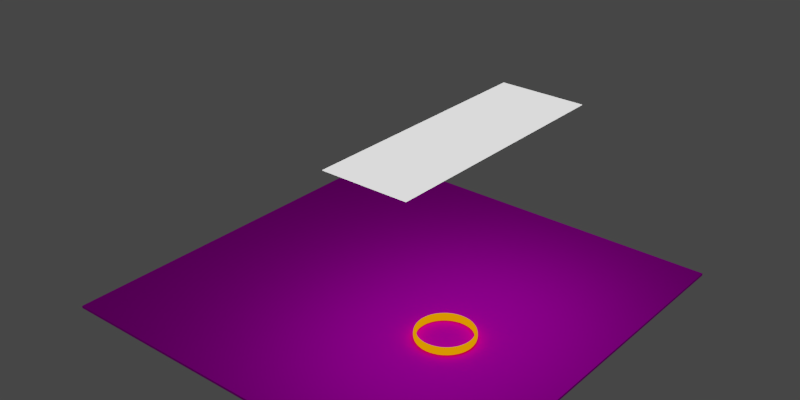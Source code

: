 # Source: blend.blend  (saved by Blender 2.79.0; exported with 4.5.12 LTS)
import bpy
from mathutils import Matrix  # noqa: F401  (used for matrix-valued properties, if any)

bpy.ops.wm.read_factory_settings(use_empty=True)
scene = bpy.context.scene
scene.name = 'Scene'

# ---- collections
col_collection_1 = bpy.data.collections.new('Collection 1'); scene.collection.children.link(col_collection_1)

# ---- images (referenced by path relative to the original .blend; pixels are not part of the script)
import os
ASSET_DIR = os.environ.get("B2B_ASSET_DIR", "")  # directory of the original .blend (textures are referenced by path, not embedded)
HERE = os.path.dirname(os.path.abspath(__file__))  # packed textures are extracted next to this script under _unpacked/

def load_image(name, relpath, width, height, colorspace="sRGB"):
    """Load a texture the original file referenced (path relative to the .blend, or extracted next to this script)."""
    p = next((c for c in (os.path.join(HERE, relpath), os.path.join(ASSET_DIR, relpath)) if relpath and os.path.exists(c)), "")
    if p:
        img = bpy.data.images.load(p, check_existing=True)
        img.name = name
    else:  # same state as the original file: an image datablock whose file is absent (Cycles renders it pink)
        img = bpy.data.images.new(name, width, height)
        img.source = "FILE"
        img.filepath = "//" + (relpath or name)
    img.colorspace_settings.name = colorspace
    return img
img_text_png = load_image('text.png', 'text.png', 1024, 1024, 'sRGB')
img_jpg = load_image('карта.jpg', 'карта.jpg', 1024, 1024, 'sRGB')

# ---- materials (node trees are filled in below, after node groups)
mat_material_002 = bpy.data.materials.new('Material.002')
mat_material_002.alpha_threshold = 0.0
mat_material_002.roughness = 0.5
mat_x = bpy.data.materials.new('КОЛЬЦО')
mat_x.alpha_threshold = 0.0
mat_x.roughness = 0.5
mat_material_001 = bpy.data.materials.new('Material.001')
mat_material_001.alpha_threshold = 0.0
mat_material_001.roughness = 0.5

# ---- material node trees
mat_material_002.use_nodes = True; mat_material_002.node_tree.nodes.clear()
_N = mat_material_002.node_tree.nodes; _L = mat_material_002.node_tree.links
n0 = _N.new('ShaderNodeOutputMaterial'); n0.name = 'Material Output'; n0.location = (300, 300)
n1 = _N.new('ShaderNodeEmission'); n1.name = 'Emission'; n1.location = (102, 257)
n1.inputs[0].default_value = (0.8, 0.8, 0.8, 1.0)
n1.inputs[1].default_value = 1.8
_L.new(n1.outputs[0], n0.inputs[0])
n0.is_active_output = True
mat_x.use_nodes = True; mat_x.node_tree.nodes.clear()
_N = mat_x.node_tree.nodes; _L = mat_x.node_tree.links
n0 = _N.new('ShaderNodeOutputMaterial'); n0.name = 'Material Output'; n0.location = (321, 290)
n1 = _N.new('ShaderNodeBsdfAnisotropic'); n1.name = 'Glossy BSDF'; n1.location = (-240, 340)
n1.distribution = 'GGX'
n1.inputs[0].default_value = (0.8, 0.4277, 0.0, 1.0)
n1.inputs[1].default_value = 0.4472
n2 = _N.new('ShaderNodeTexImage'); n2.name = 'Image Texture'; n2.location = (-84, 583)
n2.width = 140
n2.image = img_text_png
n3 = _N.new('ShaderNodeMixShader'); n3.name = 'Mix Shader'; n3.location = (139, 290)
n4 = _N.new('ShaderNodeEmission'); n4.name = 'Emission'; n4.location = (-94, 177)
n4.inputs[0].default_value = (0.8, 0.1893, 0.0, 1.0)
n4.inputs[1].default_value = 2.1
_L.new(n3.outputs[0], n0.inputs[0])
_L.new(n1.outputs[0], n3.inputs[2])
_L.new(n2.outputs[0], n3.inputs[0])
_L.new(n4.outputs[0], n3.inputs[1])
n0.is_active_output = True
mat_material_001.use_nodes = True; mat_material_001.node_tree.nodes.clear()
_N = mat_material_001.node_tree.nodes; _L = mat_material_001.node_tree.links
n0 = _N.new('ShaderNodeOutputMaterial'); n0.name = 'Material Output'; n0.location = (300, 300)
n1 = _N.new('ShaderNodeBsdfDiffuse'); n1.name = 'Diffuse BSDF'; n1.location = (10, 300)
n2 = _N.new('ShaderNodeTexImage'); n2.name = 'Image Texture'; n2.location = (-218, 301)
n2.width = 140
n2.image = img_jpg
_L.new(n1.outputs[0], n0.inputs[0])
_L.new(n2.outputs[0], n1.inputs[0])
n0.is_active_output = True

# ---- world
world_world = bpy.data.worlds.new('World'); scene.world = world_world
world_world.use_nodes = True; world_world.node_tree.nodes.clear()
_N = world_world.node_tree.nodes; _L = world_world.node_tree.links
n0 = _N.new('ShaderNodeOutputWorld'); n0.name = 'World Output'; n0.location = (300, 300)
n1 = _N.new('ShaderNodeBackground'); n1.name = 'Background'; n1.location = (10, 300)
n1.inputs[0].default_value = (0.05088, 0.05088, 0.05088, 1.0)
_L.new(n1.outputs[0], n0.inputs[0])
n0.is_active_output = True
world_world.color = (0.05088, 0.05088, 0.05088)
world_world.use_sun_shadow = False
world_world.sun_shadow_jitter_overblur = 0.0
world_world.cycles.sampling_method = 'MANUAL'

# ---- meshes
me_plane_001 = bpy.data.meshes.new('Plane.001')
me_plane_001.from_pydata([(-1.0, -1.0, 0.0), (1.0, -1.0, 0.0), (-1.0, 1.0, 0.0), (1.0, 1.0, 0.0)], [], [(0, 1, 3, 2)])
me_plane_001.materials.append(mat_material_002)
me_plane_001.use_remesh_preserve_volume = False
me_plane_001.use_remesh_preserve_attributes = False
me_plane_001.use_mirror_vertex_groups = False
me_plane_001.update()
me_circle = bpy.data.meshes.new('Circle')
me_circle.from_pydata([(3.651, -0.4268, 0.002448), (3.456, -0.4461, 0.002448), (3.268, -0.503, 0.002448), (3.095, -0.5954, 0.002448), (2.944, -0.7197, 0.002448), (2.819, -0.8713, 0.002448), (2.727, -1.044, 0.002448), (2.67, -1.232, 0.002448), (2.651, -1.427, 0.002448), (2.67, -1.622, 0.002448), (2.727, -1.81, 0.002448), (2.819, -1.982, 0.002448), (2.944, -2.134, 0.002448), (3.095, -2.258, 0.002448), (3.268, -2.351, 0.002448), (3.456, -2.408, 0.002448), (3.651, -2.427, 0.002448), (3.846, -2.408, 0.002448), (4.033, -2.351, 0.002448), (4.206, -2.258, 0.002448), (4.358, -2.134, 0.002448), (4.482, -1.982, 0.002448), (4.575, -1.81, 0.002448), (4.632, -1.622, 0.002448), (4.651, -1.427, 0.002448), (4.632, -1.232, 0.002448), (4.575, -1.044, 0.002448), (4.482, -0.8713, 0.002448), (4.358, -0.7197, 0.002448), (4.206, -0.5954, 0.002448), (4.033, -0.503, 0.002448), (3.846, -0.4461, 0.002448), (3.651, -0.4268, 0.1828), (3.456, -0.4461, 0.1828), (3.268, -0.503, 0.1828), (3.095, -0.5954, 0.1828), (2.944, -0.7197, 0.1828), (2.819, -0.8713, 0.1828), (2.727, -1.044, 0.1828), (2.67, -1.232, 0.1828), (2.651, -1.427, 0.1828), (2.67, -1.622, 0.1828), (2.727, -1.81, 0.1828), (2.819, -1.982, 0.1828), (2.944, -2.134, 0.1828), (3.095, -2.258, 0.1828), (3.268, -2.351, 0.1828), (3.456, -2.408, 0.1828), (3.651, -2.427, 0.1828), (3.846, -2.408, 0.1828), (4.033, -2.351, 0.1828), (4.206, -2.258, 0.1828), (4.358, -2.134, 0.1828), (4.482, -1.982, 0.1828), (4.575, -1.81, 0.1828), (4.632, -1.622, 0.1828), (4.651, -1.427, 0.1828), (4.632, -1.232, 0.1828), (4.575, -1.044, 0.1828), (4.482, -0.8713, 0.1828), (4.358, -0.7197, 0.1828), (4.206, -0.5954, 0.1828), (4.033, -0.503, 0.1828), (3.846, -0.4461, 0.1828), (3.651, -0.3039, 0.002448), (3.432, -0.3255, 0.002448), (3.221, -0.3894, 0.002448), (3.027, -0.4932, 0.002448), (2.857, -0.6328, 0.002448), (2.717, -0.803, 0.002448), (2.613, -0.9971, 0.002448), (2.549, -1.208, 0.002448), (2.528, -1.427, 0.002448), (2.549, -1.646, 0.002448), (2.613, -1.857, 0.002448), (2.717, -2.051, 0.002448), (2.857, -2.221, 0.002448), (3.027, -2.36, 0.002448), (3.221, -2.464, 0.002448), (3.432, -2.528, 0.002448), (3.651, -2.55, 0.002448), (3.87, -2.528, 0.002448), (4.081, -2.464, 0.002448), (4.275, -2.36, 0.002448), (4.445, -2.221, 0.002448), (4.584, -2.051, 0.002448), (4.688, -1.857, 0.002448), (4.752, -1.646, 0.002448), (4.774, -1.427, 0.002448), (4.752, -1.208, 0.002448), (4.688, -0.9971, 0.002448), (4.584, -0.803, 0.002448), (4.445, -0.6328, 0.002448), (4.275, -0.4932, 0.002448), (4.081, -0.3894, 0.002448), (3.87, -0.3255, 0.002448), (3.651, -0.3039, 0.1828), (3.432, -0.3255, 0.1828), (3.221, -0.3894, 0.1828), (3.027, -0.4932, 0.1828), (2.857, -0.6328, 0.1828), (2.717, -0.803, 0.1828), (2.613, -0.9971, 0.1828), (2.549, -1.208, 0.1828), (2.528, -1.427, 0.1828), (2.549, -1.646, 0.1828), (2.613, -1.857, 0.1828), (2.717, -2.051, 0.1828), (2.857, -2.221, 0.1828), (3.027, -2.36, 0.1828), (3.221, -2.464, 0.1828), (3.432, -2.528, 0.1828), (3.651, -2.55, 0.1828), (3.87, -2.528, 0.1828), (4.081, -2.464, 0.1828), (4.275, -2.36, 0.1828), (4.445, -2.221, 0.1828), (4.584, -2.051, 0.1828), (4.688, -1.857, 0.1828), (4.752, -1.646, 0.1828), (4.774, -1.427, 0.1828), (4.752, -1.208, 0.1828), (4.688, -0.9971, 0.1828), (4.584, -0.803, 0.1828), (4.445, -0.6328, 0.1828), (4.275, -0.4932, 0.1828), (4.081, -0.3894, 0.1828), (3.87, -0.3255, 0.1828)], [], [(4, 36, 35, 3), (31, 63, 62, 30), (18, 50, 49, 17), (5, 37, 36, 4), (0, 32, 63, 31), (19, 51, 50, 18), (6, 38, 37, 5), (20, 52, 51, 19), (7, 39, 38, 6), (21, 53, 52, 20), (8, 40, 39, 7), (22, 54, 53, 21), (9, 41, 40, 8), (23, 55, 54, 22), (10, 42, 41, 9), (24, 56, 55, 23), (11, 43, 42, 10), (25, 57, 56, 24), (12, 44, 43, 11), (26, 58, 57, 25), (13, 45, 44, 12), (27, 59, 58, 26), (14, 46, 45, 13), (1, 33, 32, 0), (28, 60, 59, 27), (15, 47, 46, 14), (2, 34, 33, 1), (29, 61, 60, 28), (16, 48, 47, 15), (3, 35, 34, 2), (30, 62, 61, 29), (17, 49, 48, 16), (68, 67, 99, 100), (95, 94, 126, 127), (82, 81, 113, 114), (69, 68, 100, 101), (64, 95, 127, 96), (83, 82, 114, 115), (70, 69, 101, 102), (84, 83, 115, 116), (71, 70, 102, 103), (85, 84, 116, 117), (72, 71, 103, 104), (86, 85, 117, 118), (73, 72, 104, 105), (87, 86, 118, 119), (74, 73, 105, 106), (88, 87, 119, 120), (75, 74, 106, 107), (89, 88, 120, 121), (76, 75, 107, 108), (90, 89, 121, 122), (77, 76, 108, 109), (91, 90, 122, 123), (78, 77, 109, 110), (65, 64, 96, 97), (92, 91, 123, 124), (79, 78, 110, 111), (66, 65, 97, 98), (93, 92, 124, 125), (80, 79, 111, 112), (67, 66, 98, 99), (94, 93, 125, 126), (81, 80, 112, 113), (35, 36, 100, 99), (10, 9, 73, 74), (62, 63, 127, 126), (36, 37, 101, 100), (11, 10, 74, 75), (63, 32, 96, 127), (37, 38, 102, 101), (12, 11, 75, 76), (38, 39, 103, 102), (13, 12, 76, 77), (39, 40, 104, 103), (14, 13, 77, 78), (40, 41, 105, 104), (15, 14, 78, 79), (41, 42, 106, 105), (16, 15, 79, 80), (42, 43, 107, 106), (17, 16, 80, 81), (43, 44, 108, 107), (18, 17, 81, 82), (44, 45, 109, 108), (19, 18, 82, 83), (45, 46, 110, 109), (20, 19, 83, 84), (46, 47, 111, 110), (21, 20, 84, 85), (47, 48, 112, 111), (22, 21, 85, 86), (48, 49, 113, 112), (23, 22, 86, 87), (49, 50, 114, 113), (24, 23, 87, 88), (50, 51, 115, 114), (25, 24, 88, 89), (51, 52, 116, 115), (26, 25, 89, 90), (52, 53, 117, 116), (27, 26, 90, 91), (1, 0, 64, 65), (53, 54, 118, 117), (28, 27, 91, 92), (2, 1, 65, 66), (54, 55, 119, 118), (29, 28, 92, 93), (3, 2, 66, 67), (55, 56, 120, 119), (30, 29, 93, 94), (4, 3, 67, 68), (56, 57, 121, 120), (31, 30, 94, 95), (5, 4, 68, 69), (57, 58, 122, 121), (0, 31, 95, 64), (6, 5, 69, 70), (58, 59, 123, 122), (32, 33, 97, 96), (7, 6, 70, 71), (59, 60, 124, 123), (33, 34, 98, 97), (8, 7, 71, 72), (60, 61, 125, 124), (34, 35, 99, 98), (9, 8, 72, 73), (61, 62, 126, 125)])
me_circle.polygons.foreach_set('use_smooth', [True] * 128)
_uv = me_circle.uv_layers.new(name='UVMap')
_uv.uv.foreach_set('vector', [0.33, 0.6854, 0.33, 0.8556, 0.2722, 0.8556, 0.2722, 0.6854, 0.04081, 0.3975, 0.04081, 0.2413, 0.09865, 0.2413, 0.09865, 0.3975, 0.7927, 0.3975, 0.7927, 0.2413, 0.8505, 0.2413, 0.8505, 0.3975, 0.3878, 0.6854, 0.3878, 0.8556, 0.33, 0.8556, 0.33, 0.6854, 0.09865, 0.6854, 0.09865, 0.8556, 0.04081, 0.8556, 0.04081, 0.6854, 0.7348, 0.3975, 0.7348, 0.2413, 0.7927, 0.2413, 0.7927, 0.3975, 0.4457, 0.6854, 0.4457, 0.8556, 0.3878, 0.8556, 0.3878, 0.6854, 0.677, 0.3975, 0.677, 0.2413, 0.7348, 0.2413, 0.7348, 0.3975, 0.5035, 0.6854, 0.5035, 0.8556, 0.4457, 0.8556, 0.4457, 0.6854, 0.6192, 0.3975, 0.6192, 0.2413, 0.677, 0.2413, 0.677, 0.3975, 0.5613, 0.6854, 0.5613, 0.8556, 0.5035, 0.8556, 0.5035, 0.6854, 0.5613, 0.3975, 0.5613, 0.2413, 0.6192, 0.2413, 0.6192, 0.3975, 0.6192, 0.6854, 0.6192, 0.8556, 0.5613, 0.8556, 0.5613, 0.6854, 0.5035, 0.3975, 0.5035, 0.2413, 0.5613, 0.2413, 0.5613, 0.3975, 0.677, 0.6854, 0.677, 0.8556, 0.6192, 0.8556, 0.6192, 0.6854, 0.4457, 0.3975, 0.4457, 0.2413, 0.5035, 0.2413, 0.5035, 0.3975, 0.7348, 0.6854, 0.7348, 0.8556, 0.677, 0.8556, 0.677, 0.6854, 0.3878, 0.3975, 0.3878, 0.2413, 0.4457, 0.2413, 0.4457, 0.3975, 0.7927, 0.6854, 0.7927, 0.8556, 0.7348, 0.8556, 0.7348, 0.6854, 0.33, 0.3975, 0.33, 0.2413, 0.3878, 0.2413, 0.3878, 0.3975, 0.8505, 0.6854, 0.8505, 0.8556, 0.7927, 0.8556, 0.7927, 0.6854, 0.2722, 0.3975, 0.2722, 0.2413, 0.33, 0.2413, 0.33, 0.3975, 0.9083, 0.6854, 0.9083, 0.8556, 0.8505, 0.8556, 0.8505, 0.6854, 0.1565, 0.6854, 0.1565, 0.8556, 0.09865, 0.8556, 0.09865, 0.6854, 0.2143, 0.3975, 0.2143, 0.2413, 0.2722, 0.2413, 0.2722, 0.3975, 0.9662, 0.6854, 0.9662, 0.8556, 0.9083, 0.8556, 0.9083, 0.6854, 0.2143, 0.6854, 0.2143, 0.8556, 0.1565, 0.8556, 0.1565, 0.6854, 0.1565, 0.3975, 0.1565, 0.2413, 0.2143, 0.2413, 0.2143, 0.3975, 0.9083, 0.3975, 0.9083, 0.2413, 0.9662, 0.2413, 0.9662, 0.3975, 0.2722, 0.6854, 0.2722, 0.8556, 0.2143, 0.8556, 0.2143, 0.6854, 0.09865, 0.3975, 0.09865, 0.2413, 0.1565, 0.2413, 0.1565, 0.3975, 0.8505, 0.3975, 0.8505, 0.2413, 0.9083, 0.2413, 0.9083, 0.3975, 0.6875, 0.2528, 0.75, 0.2528, 0.75, 0.4065, 0.6875, 0.4065, 5.788e-05, 0.6775, 0.06255, 0.6775, 0.06255, 0.8376, 5.797e-05, 0.8376, 0.8125, 0.6775, 0.875, 0.6775, 0.875, 0.8376, 0.8125, 0.8376, 0.625, 0.2528, 0.6875, 0.2528, 0.6875, 0.4065, 0.625, 0.4065, 0.9374, 0.2528, 0.9999, 0.2528, 0.9999, 0.4065, 0.9374, 0.4065, 0.75, 0.6775, 0.8125, 0.6775, 0.8125, 0.8376, 0.75, 0.8376, 0.5625, 0.2528, 0.625, 0.2528, 0.625, 0.4065, 0.5625, 0.4065, 0.6875, 0.6775, 0.75, 0.6775, 0.75, 0.8376, 0.6875, 0.8376, 0.5, 0.2528, 0.5625, 0.2528, 0.5625, 0.4065, 0.5, 0.4065, 0.625, 0.6775, 0.6875, 0.6775, 0.6875, 0.8376, 0.625, 0.8376, 0.4375, 0.2528, 0.5, 0.2528, 0.5, 0.4065, 0.4375, 0.4065, 0.5625, 0.6775, 0.625, 0.6775, 0.625, 0.8376, 0.5625, 0.8376, 0.375, 0.2528, 0.4375, 0.2528, 0.4375, 0.4065, 0.375, 0.4065, 0.5, 0.6775, 0.5625, 0.6775, 0.5625, 0.8376, 0.5, 0.8376, 0.3125, 0.2528, 0.375, 0.2528, 0.375, 0.4065, 0.3125, 0.4065, 0.4375, 0.6775, 0.5, 0.6775, 0.5, 0.8376, 0.4375, 0.8376, 0.25, 0.2528, 0.3125, 0.2528, 0.3125, 0.4065, 0.25, 0.4065, 0.375, 0.6775, 0.4375, 0.6775, 0.4375, 0.8376, 0.375, 0.8376, 0.1875, 0.2528, 0.25, 0.2528, 0.25, 0.4065, 0.1875, 0.4065, 0.3125, 0.6775, 0.375, 0.6775, 0.375, 0.8376, 0.3125, 0.8376, 0.125, 0.2528, 0.1875, 0.2528, 0.1875, 0.4065, 0.125, 0.4065, 0.25, 0.6775, 0.3125, 0.6775, 0.3125, 0.8376, 0.25, 0.8376, 0.06255, 0.2528, 0.125, 0.2528, 0.125, 0.4065, 0.06255, 0.4065, 0.875, 0.2528, 0.9374, 0.2528, 0.9374, 0.4065, 0.875, 0.4065, 0.1875, 0.6775, 0.25, 0.6775, 0.25, 0.8376, 0.1875, 0.8376, 5.885e-05, 0.2528, 0.06255, 0.2528, 0.06255, 0.4065, 5.885e-05, 0.4065, 0.8125, 0.2528, 0.875, 0.2528, 0.875, 0.4065, 0.8125, 0.4065, 0.125, 0.6775, 0.1875, 0.6775, 0.1875, 0.8376, 0.125, 0.8376, 0.9374, 0.6775, 0.9999, 0.6775, 0.9999, 0.8376, 0.9374, 0.8376, 0.75, 0.2528, 0.8125, 0.2528, 0.8125, 0.4065, 0.75, 0.4065, 0.06255, 0.6775, 0.125, 0.6775, 0.125, 0.8376, 0.06255, 0.8376, 0.875, 0.6775, 0.9374, 0.6775, 0.9374, 0.8376, 0.875, 0.8376, 0.0, 0.0, 0.0, 0.0, 0.0, 0.0, 0.0, 0.0, 0.0, 0.0, 0.0, 0.0, 0.0, 0.0, 0.0, 0.0, 0.0, 0.0, 0.0, 0.0, 0.0, 0.0, 0.0, 0.0, 0.0, 0.0, 0.0, 0.0, 0.0, 0.0, 0.0, 0.0, 0.0, 0.0, 0.0, 0.0, 0.0, 0.0, 0.0, 0.0, 0.0, 0.0, 0.0, 0.0, 0.0, 0.0, 0.0, 0.0, 0.0, 0.0, 0.0, 0.0, 0.0, 0.0, 0.0, 0.0, 0.0, 0.0, 0.0, 0.0, 0.0, 0.0, 0.0, 0.0, 0.0, 0.0, 0.0, 0.0, 0.0, 0.0, 0.0, 0.0, 0.0, 0.0, 0.0, 0.0, 0.0, 0.0, 0.0, 0.0, 0.0, 0.0, 0.0, 0.0, 0.0, 0.0, 0.0, 0.0, 0.0, 0.0, 0.0, 0.0, 0.0, 0.0, 0.0, 0.0, 0.0, 0.0, 0.0, 0.0, 0.0, 0.0, 0.0, 0.0, 0.0, 0.0, 0.0, 0.0, 0.0, 0.0, 0.0, 0.0, 0.0, 0.0, 0.0, 0.0, 0.0, 0.0, 0.0, 0.0, 0.0, 0.0, 0.0, 0.0, 0.0, 0.0, 0.0, 0.0, 0.0, 0.0, 0.0, 0.0, 0.0, 0.0, 0.0, 0.0, 0.0, 0.0, 0.0, 0.0, 0.0, 0.0, 0.0, 0.0, 0.0, 0.0, 0.0, 0.0, 0.0, 0.0, 0.0, 0.0, 0.0, 0.0, 0.0, 0.0, 0.0, 0.0, 0.0, 0.0, 0.0, 0.0, 0.0, 0.0, 0.0, 0.0, 0.0, 0.0, 0.0, 0.0, 0.0, 0.0, 0.0, 0.0, 0.0, 0.0, 0.0, 0.0, 0.0, 0.0, 0.0, 0.0, 0.0, 0.0, 0.0, 0.0, 0.0, 0.0, 0.0, 0.0, 0.0, 0.0, 0.0, 0.0, 0.0, 0.0, 0.0, 0.0, 0.0, 0.0, 0.0, 0.0, 0.0, 0.0, 0.0, 0.0, 0.0, 0.0, 0.0, 0.0, 0.0, 0.0, 0.0, 0.0, 0.0, 0.0, 0.0, 0.0, 0.0, 0.0, 0.0, 0.0, 0.0, 0.0, 0.0, 0.0, 0.0, 0.0, 0.0, 0.0, 0.0, 0.0, 0.0, 0.0, 0.0, 0.0, 0.0, 0.0, 0.0, 0.0, 0.0, 0.0, 0.0, 0.0, 0.0, 0.0, 0.0, 0.0, 0.0, 0.0, 0.0, 0.0, 0.0, 0.0, 0.0, 0.0, 0.0, 0.0, 0.0, 0.0, 0.0, 0.0, 0.0, 0.0, 0.0, 0.0, 0.0, 0.0, 0.0, 0.0, 0.0, 0.0, 0.0, 0.0, 0.0, 0.0, 0.0, 0.0, 0.0, 0.0, 0.0, 0.0, 0.0, 0.0, 0.0, 0.0, 0.0, 0.0, 0.0, 0.0, 0.0, 0.0, 0.0, 0.0, 0.0, 0.0, 0.0, 0.0, 0.0, 0.0, 0.0, 0.0, 0.0, 0.0, 0.0, 0.0, 0.0, 0.0, 0.0, 0.0, 0.0, 0.0, 0.0, 0.0, 0.0, 0.0, 0.0, 0.0, 0.0, 0.0, 0.0, 0.0, 0.0, 0.0, 0.0, 0.0, 0.0, 0.0, 0.0, 0.0, 0.0, 0.0, 0.0, 0.0, 0.0, 0.0, 0.0, 0.0, 0.0, 0.0, 0.0, 0.0, 0.0, 0.0, 0.0, 0.0, 0.0, 0.0, 0.0, 0.0, 0.0, 0.0, 0.0, 0.0, 0.0, 0.0, 0.0, 0.0, 0.0, 0.0, 0.0, 0.0, 0.0, 0.0, 0.0, 0.0, 0.0, 0.0, 0.0, 0.0, 0.0, 0.0, 0.0, 0.0, 0.0, 0.0, 0.0, 0.0, 0.0, 0.0, 0.0, 0.0, 0.0, 0.0, 0.0, 0.0, 0.0, 0.0, 0.0, 0.0, 0.0, 0.0, 0.0, 0.0, 0.0, 0.0, 0.0, 0.0, 0.0, 0.0, 0.0, 0.0, 0.0, 0.0, 0.0, 0.0, 0.0, 0.0, 0.0, 0.0, 0.0, 0.0, 0.0, 0.0, 0.0, 0.0, 0.0, 0.0, 0.0, 0.0, 0.0, 0.0, 0.0, 0.0, 0.0, 0.0, 0.0, 0.0, 0.0, 0.0, 0.0, 0.0, 0.0, 0.0, 0.0, 0.0, 0.0, 0.0, 0.0, 0.0, 0.0, 0.0, 0.0, 0.0, 0.0, 0.0, 0.0, 0.0, 0.0, 0.0, 0.0, 0.0, 0.0, 0.0, 0.0, 0.0, 0.0, 0.0, 0.0, 0.0, 0.0, 0.0, 0.0, 0.0, 0.0, 0.0, 0.0, 0.0, 0.0, 0.0, 0.0, 0.0, 0.0, 0.0, 0.0, 0.0, 0.0, 0.0, 0.0, 0.0, 0.0, 0.0, 0.0, 0.0, 0.0, 0.0, 0.0, 0.0, 0.0, 0.0, 0.0, 0.0, 0.0, 0.0, 0.0, 0.0, 0.0, 0.0, 0.0, 0.0, 0.0, 0.0, 0.0, 0.0, 0.0, 0.0, 0.0, 0.0, 0.0, 0.0, 0.0, 0.0])
me_circle.materials.append(mat_x)
me_circle.use_remesh_preserve_volume = False
me_circle.use_remesh_preserve_attributes = False
me_circle.use_mirror_vertex_groups = False
me_circle.update()
me_cylinder = bpy.data.meshes.new('Cylinder')
me_cylinder.from_pydata([], [], [])
me_cylinder.use_remesh_preserve_volume = False
me_cylinder.use_remesh_preserve_attributes = False
me_cylinder.use_mirror_vertex_groups = False
me_cylinder.update()
me_plane = bpy.data.meshes.new('Plane')
me_plane.from_pydata([(-1.0, -1.0, 0.0), (1.0, -1.0, 0.0), (-1.0, 1.0, 0.0), (1.0, 1.0, 0.0)], [], [(0, 1, 3, 2)])
_uv = me_plane.uv_layers.new(name='UVMap')
_uv.uv.foreach_set('vector', [8.164e-05, 8.16e-05, 0.666, 8.16e-05, 0.666, 0.9999, 8.16e-05, 0.9999])
me_plane.materials.append(mat_material_001)
me_plane.use_remesh_preserve_volume = False
me_plane.use_remesh_preserve_attributes = False
me_plane.use_mirror_vertex_groups = False
me_plane.update()

# ---- objects
ob_plane_001 = bpy.data.objects.new('Plane.001', me_plane_001)
ob_circle = bpy.data.objects.new('Circle', me_circle)
ob_cylinder = bpy.data.objects.new('Cylinder', me_cylinder)
ob_plane = bpy.data.objects.new('Plane', me_plane)

# ---- transforms, parenting, visibility, modifiers, constraints
ob_plane_001.location = (2.365, -0.6504, 4.681)
ob_plane_001.scale = (1.0, 2.899, 1.0)
ob_plane_001.lineart.crease_threshold = 0.0
ob_circle.location = (0.0, 0.0, 0.0)
ob_circle.scale = (0.6251, 0.6251, 1.147)
ob_circle.lineart.crease_threshold = 0.0
_m = ob_circle.modifiers.new('Subsurf', 'SUBSURF')
_m.uv_smooth = 'PRESERVE_CORNERS'
_m.quality = 2
_m.levels = 2
_m.show_only_control_edges = False
ob_cylinder.location = (0.0, 0.0, 0.4707)
ob_cylinder.scale = (1.0, 1.0, 0.1746)
ob_cylinder.lineart.crease_threshold = 0.0
ob_plane.location = (0.2729, 0.0, 0.0)
ob_plane.scale = (5.038, 5.121, 5.646)
ob_plane.lineart.crease_threshold = 0.0
_m = ob_plane.modifiers.new('Solidify', 'SOLIDIFY')
_m.nonmanifold_thickness_mode = 'FIXED'
_m.nonmanifold_merge_threshold = 0.0003

# ---- collection membership
col_collection_1.objects.link(ob_plane_001)
col_collection_1.objects.link(ob_circle)
col_collection_1.objects.link(ob_cylinder)
col_collection_1.objects.link(ob_plane)

# ---- scene / render settings (as saved in the file)
scene.frame_start = 1; scene.frame_end = 250; scene.frame_set(1)
scene.render.engine = 'CYCLES'
scene.render.image_settings.compression = 10
scene.render.resolution_x = 2048
scene.render.resolution_y = 1024
scene.render.resolution_percentage = 50
scene.render.dither_intensity = 0.0
scene.render.use_border = True
scene.cycles.samples = 30
scene.cycles.sampling_pattern = 'TABULATED_SOBOL'
scene.cycles.use_adaptive_sampling = False
scene.cycles.use_light_tree = False
scene.cycles.caustics_reflective = False
scene.cycles.caustics_refractive = False
scene.cycles.blur_glossy = 0.0
scene.cycles.max_bounces = 10
scene.cycles.diffuse_bounces = 2
scene.cycles.glossy_bounces = 2
scene.cycles.transmission_bounces = 10
scene.cycles.volume_bounces = 2
scene.cycles.transparent_max_bounces = 3
scene.cycles.sample_clamp_indirect = 0.0
scene.view_settings.view_transform = 'Filmic'
bpy.context.view_layer.update()

# ---- added for rendering (the .blend has no active camera): camera
cam_auto = bpy.data.cameras.new('AutoCamera')
cam_auto.lens = 50.0
cam_auto.sensor_width = 36.0
cam_auto.clip_end = 1000.0
ob_auto_camera = bpy.data.objects.new('AutoCamera', cam_auto)
scene.collection.objects.link(ob_auto_camera)
ob_auto_camera.location = (14.2699, -16.7964, 13.5099)
ob_auto_camera.rotation_euler = (1.09748, -7.21219e-08, 0.694738)
scene.camera = ob_auto_camera
bpy.context.view_layer.update()
